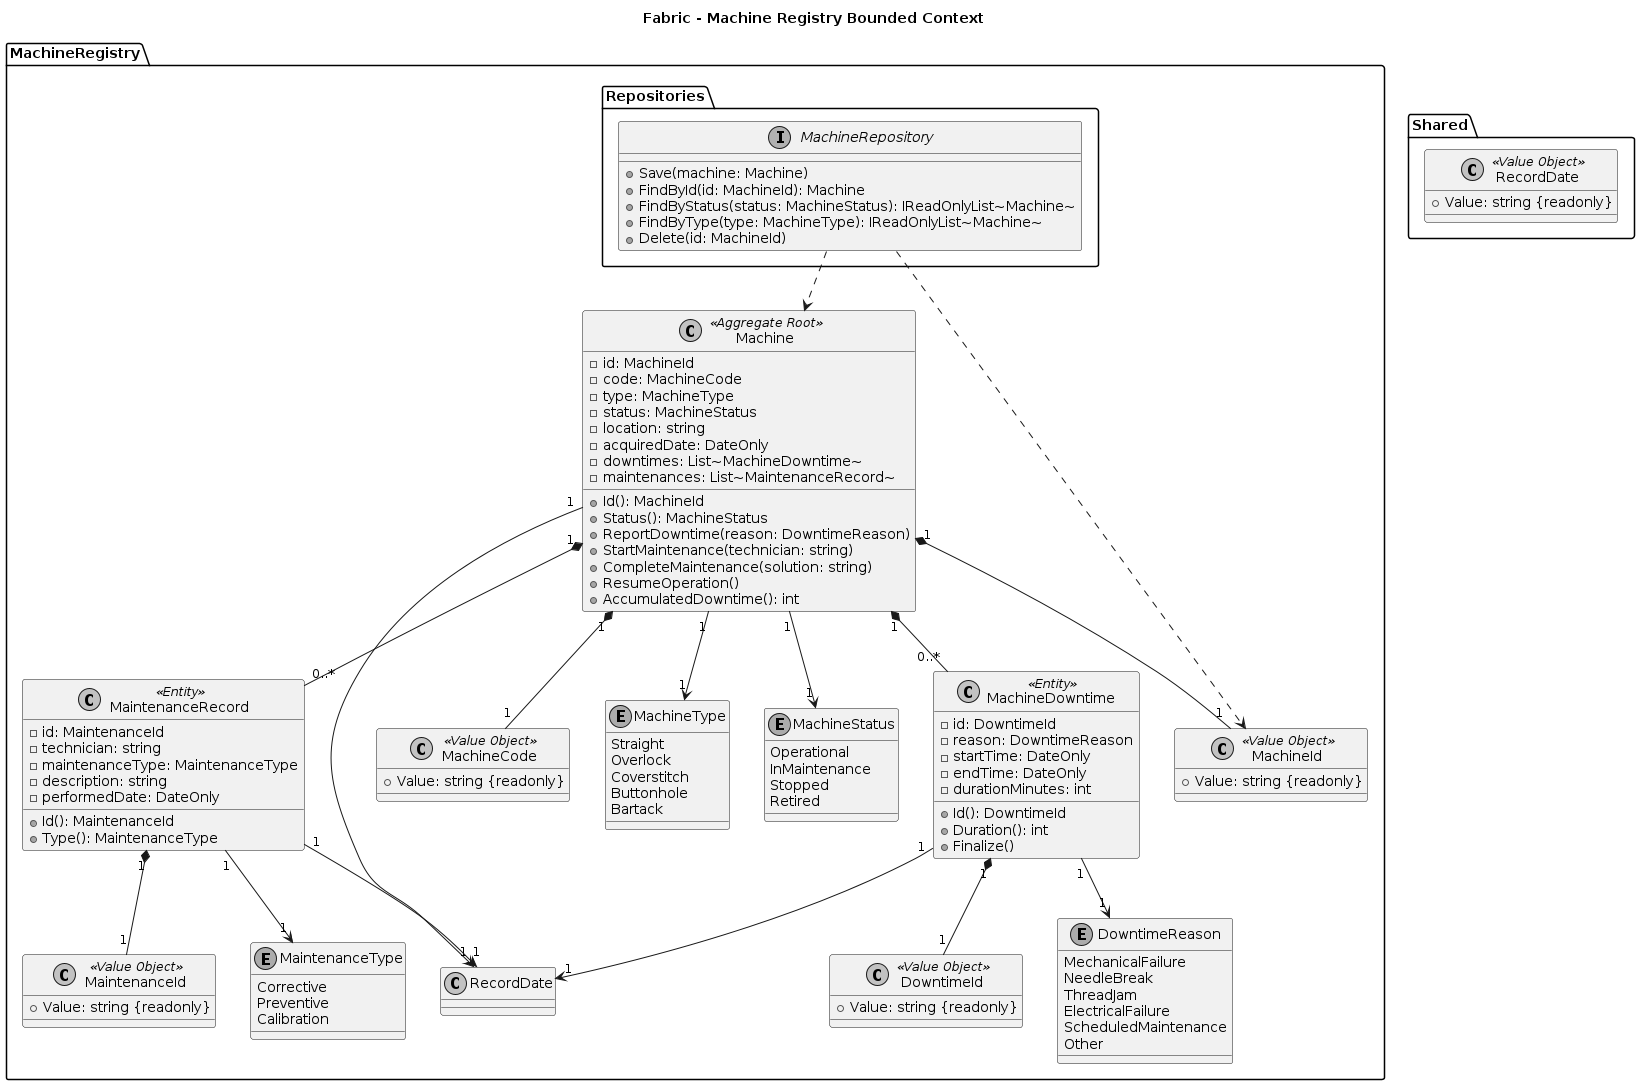

The diagram above was rendered by PlantUML. Its source (embedded in the PNG):
@startuml
title Fabric - Machine Registry Bounded Context

skinparam monochrome true

package "MachineRegistry" {

    class Machine <<Aggregate Root>> {
        - id: MachineId
        - code: MachineCode
        - type: MachineType
        - status: MachineStatus
        - location: string
        - acquiredDate: DateOnly
        - downtimes: List~MachineDowntime~
        - maintenances: List~MaintenanceRecord~

        + Id(): MachineId
        + Status(): MachineStatus
        + ReportDowntime(reason: DowntimeReason)
        + StartMaintenance(technician: string)
        + CompleteMaintenance(solution: string)
        + ResumeOperation()
        + AccumulatedDowntime(): int
    }

    class MachineDowntime <<Entity>> {
        - id: DowntimeId
        - reason: DowntimeReason
        - startTime: DateOnly
        - endTime: DateOnly
        - durationMinutes: int

        + Id(): DowntimeId
        + Duration(): int
        + Finalize()
    }

    class MaintenanceRecord <<Entity>> {
        - id: MaintenanceId
        - technician: string
        - maintenanceType: MaintenanceType
        - description: string
        - performedDate: DateOnly

        + Id(): MaintenanceId
        + Type(): MaintenanceType
    }

    ' Value Objects
    class MachineId <<Value Object>> {
        + Value: string {readonly}
    }

    class MachineCode <<Value Object>> {
        + Value: string {readonly}
    }

    class DowntimeId <<Value Object>> {
        + Value: string {readonly}
    }

    class MaintenanceId <<Value Object>> {
        + Value: string {readonly}
    }

    ' Enums
    enum MachineType {
        Straight
        Overlock
        Coverstitch
        Buttonhole
        Bartack
    }

    enum MachineStatus {
        Operational
        InMaintenance
        Stopped
        Retired
    }

    enum DowntimeReason {
        MechanicalFailure
        NeedleBreak
        ThreadJam
        ElectricalFailure
        ScheduledMaintenance
        Other
    }

    enum MaintenanceType {
        Corrective
        Preventive
        Calibration
    }

    ' Relationships
Machine "1" *-- "1" MachineId
Machine "1" *-- "1" MachineCode
Machine "1" --> "1" MachineType
Machine "1" --> "1" MachineStatus
Machine "1" *-- "0..*" MachineDowntime
Machine "1" *-- "0..*" MaintenanceRecord
Machine "1" --> "1" RecordDate

MachineDowntime "1" *-- "1" DowntimeId
MachineDowntime "1" --> "1" DowntimeReason
MachineDowntime "1" --> "1" RecordDate

MaintenanceRecord "1" *-- "1" MaintenanceId
MaintenanceRecord "1" --> "1" MaintenanceType
MaintenanceRecord "1" --> "1" RecordDate
}

package "MachineRegistry.Repositories" {
    interface "MachineRepository" as MachineRepo {
        + Save(machine: Machine)
        + FindById(id: MachineId): Machine
        + FindByStatus(status: MachineStatus): IReadOnlyList~Machine~
        + FindByType(type: MachineType): IReadOnlyList~Machine~
        + Delete(id: MachineId)
    }

    MachineRepo ..> Machine
    MachineRepo ..> MachineId
}

package "Shared" {
    class "RecordDate" as RecordDate <<Value Object>> {
        + Value: string {readonly}
    }
}
@enduml